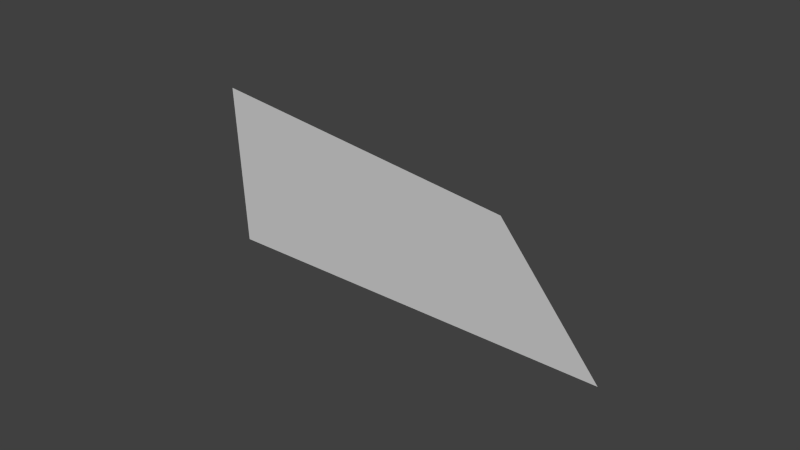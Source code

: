 # Source: plane.blend  (saved by Blender 2.69.0; exported with 4.5.12 LTS)
import bpy
from mathutils import Matrix  # noqa: F401  (used for matrix-valued properties, if any)

bpy.ops.wm.read_factory_settings(use_empty=True)
scene = bpy.context.scene
scene.name = 'Scene'

# ---- collections
col_collection_1 = bpy.data.collections.new('Collection 1'); scene.collection.children.link(col_collection_1)

# ---- world
world_world = bpy.data.worlds.new('World'); scene.world = world_world
world_world.color = (0.05088, 0.05088, 0.05088)
world_world.use_sun_shadow = False
world_world.sun_shadow_jitter_overblur = 0.0
world_world.cycles.sampling_method = 'MANUAL'
world_world.cycles.sample_map_resolution = 256

# ---- meshes
me_plane_001 = bpy.data.meshes.new('Plane.001')
me_plane_001.from_pydata([(0.1, -0.1, 0.0), (-0.1, -0.1, 0.0), (0.1, 0.1, 0.0), (-0.1, 0.1, 0.0)], [], [(1, 0, 2, 3)])
me_plane_001.use_remesh_preserve_volume = False
me_plane_001.use_remesh_preserve_attributes = False
me_plane_001.use_mirror_vertex_groups = False
me_plane_001.update()

# ---- objects
ob_plane = bpy.data.objects.new('Plane', me_plane_001)

# ---- transforms, parenting, visibility, modifiers, constraints
ob_plane.location = (0.0, 0.0, 0.0)
ob_plane.rotation_euler = (-0.5337, -0.0, -0.7043)
ob_plane.lineart.crease_threshold = 0.0

# ---- collection membership
col_collection_1.objects.link(ob_plane)

# ---- scene / render settings (as saved in the file)
scene.frame_start = 1; scene.frame_end = 250; scene.frame_set(1)
scene.render.engine = 'BLENDER_EEVEE_NEXT'
scene.render.image_settings.compression = 90
scene.render.resolution_percentage = 50
scene.render.dither_intensity = 0.0
scene.cycles.use_denoising = False
scene.cycles.samples = 10
scene.cycles.sampling_pattern = 'TABULATED_SOBOL'
scene.cycles.light_sampling_threshold = 0.0
scene.cycles.use_adaptive_sampling = False
scene.cycles.use_light_tree = False
scene.cycles.blur_glossy = 0.0
scene.cycles.volume_bounces = 1
scene.cycles.pixel_filter_type = 'GAUSSIAN'
scene.cycles.sample_clamp_indirect = 0.0
scene.view_settings.view_transform = 'Standard'
bpy.context.view_layer.update()

# ---- added for rendering (the .blend has no active camera and no usable light): camera, sun
cam_auto = bpy.data.cameras.new('AutoCamera')
cam_auto.lens = 50.0
cam_auto.sensor_width = 36.0
cam_auto.clip_end = 1000.0
ob_auto_camera = bpy.data.objects.new('AutoCamera', cam_auto)
scene.collection.objects.link(ob_auto_camera)
ob_auto_camera.location = (0.355904, -0.427085, 0.284723)
ob_auto_camera.rotation_euler = (1.09748, -7.21219e-08, 0.694738)
scene.camera = ob_auto_camera
light_auto_sun = bpy.data.lights.new('AutoSun', 'SUN')
light_auto_sun.energy = 3.0
light_auto_sun.angle = 0.0523599
ob_auto_sun = bpy.data.objects.new('AutoSun', light_auto_sun)
scene.collection.objects.link(ob_auto_sun)
ob_auto_sun.rotation_euler = (0.872665, 0.174533, 0.523599)
bpy.context.view_layer.update()
